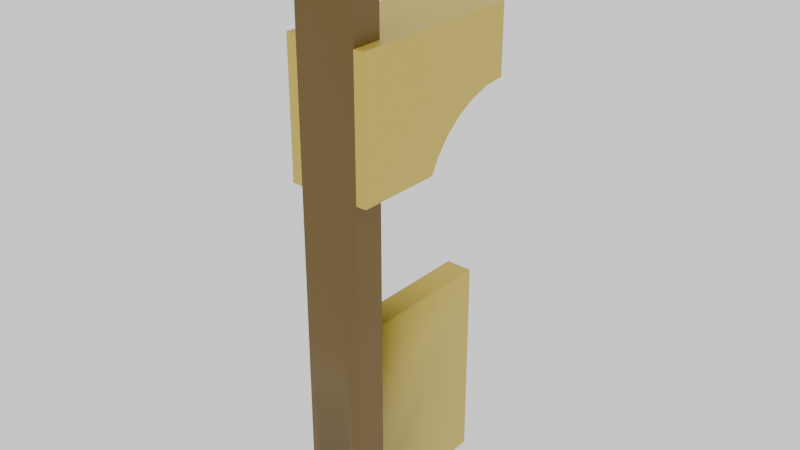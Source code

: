 # Source: part_arch_i_mirror.blend  (saved by Blender 4.5.92; exported with 4.5.12 LTS)
import bpy
from mathutils import Matrix  # noqa: F401  (used for matrix-valued properties, if any)

bpy.ops.wm.read_factory_settings(use_empty=True)
scene = bpy.context.scene
scene.name = 'Scene'

# ---- collections
col_collection = bpy.data.collections.new('Collection'); scene.collection.children.link(col_collection)

# ---- materials (node trees are filled in below, after node groups)
mat_material = bpy.data.materials.new('Material')
mat_material_001 = bpy.data.materials.new('Material.001')

# ---- node groups
ng_smooth_by_angle = bpy.data.node_groups.new('Smooth by Angle', 'GeometryNodeTree')
_s = ng_smooth_by_angle.interface.new_socket(name='Mesh', in_out='OUTPUT', socket_type='NodeSocketGeometry')
_s = ng_smooth_by_angle.interface.new_socket(name='Mesh', in_out='INPUT', socket_type='NodeSocketGeometry')
_s = ng_smooth_by_angle.interface.new_socket(name='Angle', in_out='INPUT', socket_type='NodeSocketFloat')
_s.subtype = 'ANGLE'
_s.default_value = 0.5236
_s.min_value = 0.0
_s.max_value = 3.142
_s.description = 'Maximum face angle for smooth edges'
_s = ng_smooth_by_angle.interface.new_socket(name='Ignore Sharpness', in_out='INPUT', socket_type='NodeSocketBool')
_s.force_non_field = True
ng_smooth_by_angle.description = 'Set the sharpness of mesh edges based on the angle between the neighboring faces'
ng_smooth_by_angle.is_modifier = True
_N = ng_smooth_by_angle.nodes; _L = ng_smooth_by_angle.links
n0 = _N.new('GeometryNodeSetShadeSmooth'); n0.name = 'Set Shade Smooth'; n0.location = (120, -80)
n0.domain = 'EDGE'
n1 = _N.new('GeometryNodeSetShadeSmooth'); n1.name = 'Set Shade Smooth.001'; n1.location = (300, -80)
n2 = _N.new('NodeGroupOutput'); n2.name = 'Group Output'; n2.location = (480, -80)
n3 = _N.new('GeometryNodeInputMeshEdgeAngle'); n3.name = 'Edge Angle'; n3.location = (-440, -240)
n4 = _N.new('NodeGroupInput'); n4.name = 'Group Input'; n4.location = (-80, -80)
n5 = _N.new('GeometryNodeInputEdgeSmooth'); n5.name = 'Is Edge Smooth'; n5.location = (-260, -120)
n6 = _N.new('GeometryNodeInputShadeSmooth'); n6.name = 'Is Shade Smooth'; n6.location = (-440, -397)
n7 = _N.new('FunctionNodeCompare'); n7.name = 'Compare'; n7.location = (-260, -260)
n7.operation = 'LESS_EQUAL'
n7.inputs[6].default_value = (0.0, 0.0, 0.0, 0.0)
n7.inputs[7].default_value = (0.0, 0.0, 0.0, 0.0)
n8 = _N.new('FunctionNodeBooleanMath'); n8.name = 'Boolean Math.001'; n8.location = (-80, -260)
n9 = _N.new('NodeGroupInput'); n9.name = 'Group Input.001'; n9.location = (-440, -329)
n10 = _N.new('NodeGroupInput'); n10.name = 'Group Input.002'; n10.location = (-259, -189)
n11 = _N.new('FunctionNodeBooleanMath'); n11.name = 'Boolean Math'; n11.location = (-80, -149)
n11.operation = 'OR'
n12 = _N.new('FunctionNodeBooleanMath'); n12.name = 'Boolean Math.002'; n12.location = (-260, -380)
n12.operation = 'OR'
n13 = _N.new('NodeGroupInput'); n13.name = 'Group Input.003'; n13.location = (-440, -460)
_L.new(n3.outputs[0], n7.inputs[0])
_L.new(n1.outputs[0], n2.inputs[0])
_L.new(n9.outputs[1], n7.inputs[1])
_L.new(n7.outputs[0], n8.inputs[0])
_L.new(n4.outputs[0], n0.inputs[0])
_L.new(n0.outputs[0], n1.inputs[0])
_L.new(n8.outputs[0], n0.inputs[2])
_L.new(n10.outputs[2], n11.inputs[1])
_L.new(n5.outputs[0], n11.inputs[0])
_L.new(n11.outputs[0], n0.inputs[1])
_L.new(n13.outputs[2], n12.inputs[1])
_L.new(n6.outputs[0], n12.inputs[0])
_L.new(n12.outputs[0], n8.inputs[1])
n2.is_active_output = True

# ---- material node trees
mat_material.use_nodes = True; mat_material.node_tree.nodes.clear()
_N = mat_material.node_tree.nodes; _L = mat_material.node_tree.links
n0 = _N.new('ShaderNodeBsdfPrincipled'); n0.name = 'Principled BSDF'; n0.location = (-200, 100)
n0.inputs[0].default_value = (0.1364, 0.07884, 0.004589, 1.0)
n1 = _N.new('ShaderNodeOutputMaterial'); n1.name = 'Material Output'; n1.location = (200, 100)
_L.new(n0.outputs[0], n1.inputs[0])
n1.is_active_output = True
mat_material_001.use_nodes = True; mat_material_001.node_tree.nodes.clear()
_N = mat_material_001.node_tree.nodes; _L = mat_material_001.node_tree.links
n0 = _N.new('ShaderNodeBsdfPrincipled'); n0.name = 'Principled BSDF'; n0.location = (-200, 100)
n0.inputs[0].default_value = (0.5995, 0.4565, 0.05818, 1.0)
n1 = _N.new('ShaderNodeOutputMaterial'); n1.name = 'Material Output'; n1.location = (200, 100)
_L.new(n0.outputs[0], n1.inputs[0])
n1.is_active_output = True

# ---- world
world_world = bpy.data.worlds.new('World'); scene.world = world_world
world_world.use_nodes = True; world_world.node_tree.nodes.clear()
_N = world_world.node_tree.nodes; _L = world_world.node_tree.links
n0 = _N.new('ShaderNodeOutputWorld'); n0.name = 'World Output'; n0.location = (300, 300)
n1 = _N.new('ShaderNodeBackground'); n1.name = 'Background'; n1.location = (10, 300)
n1.inputs[0].default_value = (1.0, 1.0, 1.0, 1.0)
_L.new(n1.outputs[0], n0.inputs[0])
n0.is_active_output = True
world_world.color = (0.05088, 0.05088, 0.05088)
world_world.use_sun_shadow = False
world_world.sun_shadow_jitter_overblur = 0.0

# ---- meshes
me_cube = bpy.data.meshes.new('Cube')
me_cube.from_pydata([(-0.1666, -0.1666, -0.1), (-0.1666, -0.1666, 3.1), (-0.1666, 0.0, -0.1), (-0.1666, 0.0, 3.1), (0.1666, -0.1666, -0.1), (0.1666, -0.1666, 3.1), (0.1666, 0.0, -0.1), (0.1666, 0.0, 3.1), (-0.07345, -1.0, -0.1), (-0.07345, -1.0, 1.058), (-0.07345, 0.0, -0.1), (-0.07345, 0.0, 1.058), (0.07345, -1.0, -0.1), (0.07345, -1.0, 1.058), (0.07345, 0.0, -0.1), (-0.2226, 0.0, 1.842), (-0.2226, 0.0, 2.563), (0.2226, 0.0, 1.842), (0.2226, 0.0, 2.563), (-0.2226, -0.8852, 2.174), (-0.2226, -1.0, 2.185), (-0.2226, -0.673, 2.086), (-0.2226, -0.7748, 2.14), (-0.2226, -0.4673, 1.842), (-0.2226, -0.5107, 1.924), (-0.2226, -0.5838, 2.013), (0.2226, -0.7748, 2.14), (0.2226, -0.8852, 2.174), (0.2226, -0.5838, 2.013), (0.2226, -0.4673, 1.842), (0.2226, -0.5107, 1.924), (0.2226, -0.673, 2.086), (0.2226, -1.0, 2.185), (-0.2226, -1.0, 2.563), (0.2226, -1.0, 2.563), (-0.2226, -0.1666, 2.563), (0.2226, -0.1666, 2.563), (-0.2226, -0.1666, 1.842), (0.2226, -0.1666, 1.842), (-0.1666, 0.0, 1.842), (0.1666, 0.0, 1.842), (-0.1666, 0.0, 2.563), (-0.1666, -0.1666, 2.563), (-0.1666, -0.1666, 1.842), (0.1666, 0.0, 2.563), (0.1666, -0.1666, 1.842), (0.1666, -0.1666, 2.563), (-0.1666, 0.0, 1.058), (0.1666, 0.0, 1.058), (-0.1666, -0.1666, 1.058), (0.1666, -0.1666, 1.058), (0.07345, 0.0, 1.058), (0.07345, -0.1666, 1.058), (-0.07345, -0.1666, 1.058), (-0.07345, -0.1666, -0.1), (0.07345, -0.1666, -0.1)], [], [(42, 1, 3, 41), (41, 3, 7, 44), (44, 7, 5, 46), (46, 5, 1, 42), (14, 6, 4, 55), (7, 3, 1, 5), (8, 9, 11, 10, 54), (14, 51, 13, 12, 55), (12, 13, 9, 8), (54, 55, 12, 8), (51, 11, 9, 13), (20, 33, 35, 16, 15, 37, 23, 24, 25, 21, 22, 19), (40, 44, 18, 17), (45, 40, 17, 38), (32, 34, 33, 20), (19, 27, 32, 20), (22, 26, 27, 19), (21, 31, 26, 22), (25, 28, 31, 21), (25, 24, 30, 28), (29, 30, 24, 23), (36, 46, 42, 35, 33, 34), (29, 38, 17, 18, 36, 34, 32, 27, 26, 31, 28, 30), (41, 16, 35, 42), (23, 37, 43, 45, 38, 29), (18, 44, 46, 36), (37, 15, 39, 43), (15, 16, 41, 39), (50, 45, 43, 49, 53, 52), (6, 48, 40, 45, 50, 4), (47, 39, 40, 48, 51, 11), (39, 41, 44, 40), (0, 49, 43, 39, 47, 2), (14, 51, 48, 6), (54, 53, 49, 0), (4, 50, 52, 55), (2, 47, 11, 10), (10, 11, 51, 14), (2, 10, 54, 0), (10, 14, 55, 54)])
me_cube.polygons.foreach_set('use_smooth', [True] * 40)
me_cube.polygons.foreach_set('material_index', [0, 0, 0, 0, 0, 0, 1, 1, 1, 1, 1, 1, 1, 1, 1, 1, 1, 1, 1, 1, 1, 1, 1, 1, 1, 1, 1, 1, 0, 0, 0, 0, 0, 0, 0, 0, 0, 0, 0, 0])
_uv = me_cube.uv_layers.new(name='UVMap')
_uv.uv.foreach_set('vector', [0.5831, 0.1042, 0.625, 0.1042, 0.625, 0.1458, 0.5831, 0.1458, 0.5831, 0.3542, 0.625, 0.3542, 0.625, 0.3958, 0.5831, 0.3958, 0.5831, 0.6042, 0.625, 0.6042, 0.625, 0.6458, 0.5831, 0.6458, 0.5831, 0.8542, 0.625, 0.8542, 0.625, 0.8958, 0.5831, 0.8958, 0.2592, 0.6042, 0.2708, 0.6042, 0.2708, 0.6458, 0.2592, 0.6458, 0.7292, 0.6042, 0.7708, 0.6042, 0.7708, 0.6458, 0.7292, 0.6458, 0.375, -0.1294, 0.4711, -0.1294, 0.4711, 0.3794, 0.375, 0.3794, 0.375, 0.2946, 0.375, 0.3706, 0.4711, 0.3706, 0.4711, 0.8794, 0.375, 0.8794, 0.375, 0.4554, 0.375, 0.8658, 0.4711, 0.8658, 0.4711, 0.8842, 0.375, 0.8842, 0.2408, 0.4554, 0.2592, 0.4554, 0.2592, 0.8794, 0.2408, 0.8794, 0.7408, 0.3706, 0.7592, 0.3706, 0.7592, 0.8794, 0.7408, 0.8794, 0.5701, -0.02297, 0.6038, 3.725e-08, 0.6038, 0.3162, 0.6038, 0.3794, 0.5395, 0.3794, 0.5395, 0.2597, 0.5395, 0.04362, 0.5467, 0.0382, 0.5547, 0.02905, 0.5612, 0.0179, 0.5661, 0.005184, 0.5691, -0.008616, 0.5395, 0.3958, 0.6038, 0.3958, 0.6038, 0.4028, 0.5395, 0.4028, 0.2708, 0.4903, 0.2708, 0.3706, 0.2778, 0.3706, 0.2778, 0.4903, 0.5701, 0.773, 0.6038, 0.75, 0.7778, 0.75, 0.5701, -0.02297, -0.4742, 0.6554, -0.4742, 0.8446, -0.443, 0.8446, -0.443, 0.6554, -0.4789, 0.6554, -0.4789, 0.8446, -0.4476, 0.8446, -0.4476, 0.6554, -0.4579, 0.6554, -0.4579, 0.8446, -0.4266, 0.8446, -0.4266, 0.6554, -0.4133, 0.6554, -0.4133, 0.8446, -0.382, 0.8446, -0.382, 0.6554, -0.3167, 0.6554, -0.348, 0.6554, -0.348, 0.8446, -0.3167, 0.8446, -0.2594, 0.8446, -0.2345, 0.8446, -0.2345, 0.6554, -0.2594, 0.6554, 0.7222, 0.4338, 0.7292, 0.4338, 0.7708, 0.4338, 0.7778, 0.4338, 0.7778, 0.75, 0.7222, 0.75, 0.5395, 0.7064, 0.5395, 0.4903, 0.5395, 0.3706, 0.6038, 0.3706, 0.6038, 0.4338, 0.6038, 0.75, 0.5701, 0.773, 0.5691, 0.7586, 0.5661, 0.7448, 0.5612, 0.7321, 0.5547, 0.7209, 0.5467, 0.7118, 0.7708, 0.3706, 0.7778, 0.3706, 0.7778, 0.4338, 0.7708, 0.4338, 0.2222, 0.7064, 0.2222, 0.4903, 0.2292, 0.4903, 0.2708, 0.4903, 0.2778, 0.4903, 0.2778, 0.7064, 0.7222, 0.3706, 0.7292, 0.3706, 0.7292, 0.4338, 0.7222, 0.4338, 0.2222, 0.4903, 0.2222, 0.3706, 0.2292, 0.3706, 0.2292, 0.4903, 0.5395, 0.3472, 0.6038, 0.3472, 0.6038, 0.3542, 0.5395, 0.3542, 0.4655, 0.8542, 0.5268, 0.8542, 0.5268, 0.8958, 0.4655, 0.8958, 0.4655, 0.8842, 0.4655, 0.8658, 0.375, 0.6042, 0.4655, 0.6042, 0.5268, 0.6042, 0.5268, 0.6458, 0.4655, 0.6458, 0.375, 0.6458, 0.4655, 0.3542, 0.5268, 0.3542, 0.5268, 0.3958, 0.4655, 0.3958, 0.4655, 0.3842, 0.4655, 0.3658, 0.5268, 0.3542, 0.5831, 0.3542, 0.5831, 0.3958, 0.5268, 0.3958, 0.375, 0.1042, 0.4655, 0.1042, 0.5268, 0.1042, 0.5268, 0.1458, 0.4655, 0.1458, 0.375, 0.1458, 0.375, 0.3842, 0.4655, 0.3842, 0.4655, 0.3958, 0.375, 0.3958, 0.375, 0.8842, 0.4655, 0.8842, 0.4655, 0.8958, 0.375, 0.8958, 0.375, 0.8542, 0.4655, 0.8542, 0.4655, 0.8658, 0.375, 0.8658, 0.375, 0.3542, 0.4655, 0.3542, 0.4655, 0.3658, 0.375, 0.3658, 0.375, 0.3658, 0.4655, 0.3658, 0.4655, 0.3842, 0.375, 0.3842, 0.2292, 0.6042, 0.2408, 0.6042, 0.2408, 0.6458, 0.2292, 0.6458, 0.2408, 0.3706, 0.2592, 0.3706, 0.2592, 0.4554, 0.2408, 0.4554])
me_cube.materials.append(mat_material)
me_cube.materials.append(mat_material_001)
me_cube.update()

# ---- objects
ob_cube = bpy.data.objects.new('Cube', me_cube)

# ---- transforms, parenting, visibility, modifiers, constraints
ob_cube.location = (0.0, -0.5, 0.0)
ob_cube.rotation_euler = (0.0, -0.0, -3.142)
_m = ob_cube.modifiers.new('Smooth by Angle', 'NODES')
_m.node_group = ng_smooth_by_angle
_m.use_pin_to_last = True
_m.show_group_selector = False

# ---- collection membership
col_collection.objects.link(ob_cube)

# ---- scene / render settings (as saved in the file)
scene.frame_start = 1; scene.frame_end = 250; scene.frame_set(1)
scene.render.engine = 'BLENDER_EEVEE_NEXT'
scene.cycles.sampling_pattern = 'TABULATED_SOBOL'
bpy.context.view_layer.update()

# ---- added for rendering (the .blend has no active camera): camera
cam_auto = bpy.data.cameras.new('AutoCamera')
cam_auto.lens = 50.0
cam_auto.sensor_width = 36.0
cam_auto.clip_end = 1000.0
ob_auto_camera = bpy.data.objects.new('AutoCamera', cam_auto)
scene.collection.objects.link(ob_auto_camera)
ob_auto_camera.location = (3.12916, -3.75499, 4.00332)
ob_auto_camera.rotation_euler = (1.09748, -7.21219e-08, 0.694738)
scene.camera = ob_auto_camera
bpy.context.view_layer.update()
